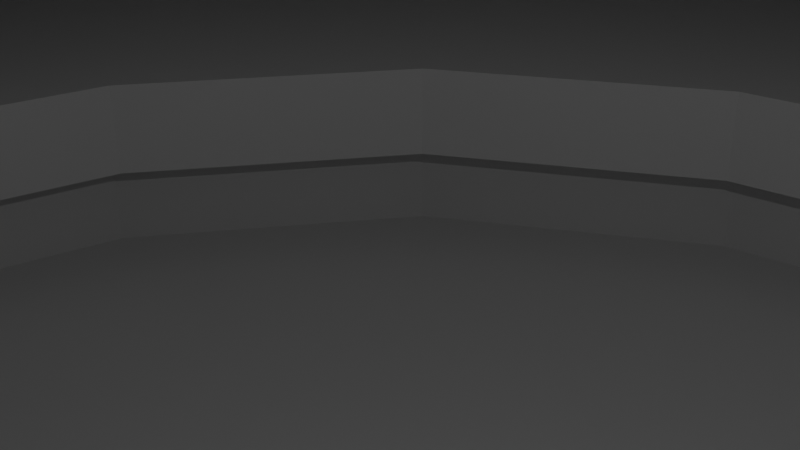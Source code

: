 # Source: ufo.blend  (saved by Blender 3.4.6; exported with 4.5.12 LTS)
import bpy
from mathutils import Matrix  # noqa: F401  (used for matrix-valued properties, if any)

bpy.ops.wm.read_factory_settings(use_empty=True)
scene = bpy.context.scene
scene.name = 'Scene'

# ---- collections
col_collection = bpy.data.collections.new('Collection'); scene.collection.children.link(col_collection)

# ---- world
world_world = bpy.data.worlds.new('World'); scene.world = world_world
world_world.use_nodes = True; world_world.node_tree.nodes.clear()
_N = world_world.node_tree.nodes; _L = world_world.node_tree.links
n0 = _N.new('ShaderNodeOutputWorld'); n0.name = 'World Output'; n0.location = (300, 300)
n1 = _N.new('ShaderNodeBackground'); n1.name = 'Background'; n1.location = (10, 300)
n1.inputs[0].default_value = (0.05088, 0.05088, 0.05088, 1.0)
_L.new(n1.outputs[0], n0.inputs[0])
n0.is_active_output = True
world_world.color = (0.05088, 0.05088, 0.05088)
world_world.use_sun_shadow = False
world_world.sun_shadow_jitter_overblur = 0.0

# ---- cameras
cam_camera = bpy.data.cameras.new('Camera')
cam_camera.clip_end = 100.0
cam_camera.ortho_scale = 7.314

# ---- lights
light_light = bpy.data.lights.new('Light', 'POINT')
light_light.transmission_factor = 0.0
light_light.energy = 1000.0
light_light.shadow_soft_size = 0.1
light_light.shadow_maximum_resolution = 0.006
light_light.use_absolute_resolution = True

# ---- meshes
me_cylinder = bpy.data.meshes.new('Cylinder')
me_cylinder.from_pydata([(-1.552e-08, 82.68, -3.233), (-1.552e-08, 82.68, 0.1293), (31.64, 76.38, -3.233), (31.64, 76.38, 0.1293), (58.46, 58.46, -3.233), (58.46, 58.46, 0.1293), (76.38, 31.64, -3.233), (76.38, 31.64, 0.1293), (82.68, 6.208e-08, -3.233), (82.68, 6.208e-08, 0.1293), (76.38, -31.64, -3.233), (76.38, -31.64, 0.1293), (58.46, -58.46, -3.233), (58.46, -58.46, 0.1293), (31.64, -76.38, -3.233), (31.64, -76.38, 0.1293), (-1.552e-08, -82.68, -3.233), (-1.552e-08, -82.68, 0.1293), (-31.64, -76.38, -3.233), (-31.64, -76.38, 0.1293), (-58.46, -58.46, -3.233), (-58.46, -58.46, 0.1293), (-76.38, -31.64, -3.233), (-76.38, -31.64, 0.1293), (-82.68, 6.208e-08, -3.233), (-82.68, 6.208e-08, 0.1293), (-76.38, 31.64, -3.233), (-76.38, 31.64, 0.1293), (-58.46, 58.46, -3.233), (-58.46, 58.46, 0.1293), (-31.64, 76.38, -3.233), (-31.64, 76.38, 0.1293), (1.065e-08, 72.08, 0.001542), (27.58, 66.59, 0.001542), (50.97, 50.97, 0.001542), (66.59, 27.58, 0.001542), (72.08, -4.259e-08, 0.001542), (66.59, -27.58, 0.001542), (50.97, -50.97, 0.001542), (27.58, -66.59, 0.001542), (1.065e-08, -72.08, 0.001542), (-27.58, -66.59, 0.001542), (-50.97, -50.97, 0.001542), (-66.59, -27.58, 0.001542), (-72.08, -4.259e-08, 0.001542), (-66.59, 27.58, 0.001542), (-50.97, 50.97, 0.001542), (-27.58, 66.59, 0.001542), (-7.412e-08, 52.34, 8.08), (20.03, 48.35, 8.08), (37.01, 37.01, 8.08), (48.35, 20.03, 8.08), (52.34, -3.093e-08, 8.08), (48.35, -20.03, 8.08), (37.01, -37.01, 8.08), (20.03, -48.35, 8.08), (-7.412e-08, -52.34, 8.08), (-20.03, -48.35, 8.08), (-37.01, -37.01, 8.08), (-48.35, -20.03, 8.08), (-52.34, -3.093e-08, 8.08), (-48.35, 20.03, 8.08), (-37.01, 37.01, 8.08), (-20.03, 48.35, 8.08), (-1.56e-07, 41.55, 9.941), (15.9, 38.39, 9.941), (29.38, 29.38, 9.941), (38.39, 15.9, 9.941), (41.55, 9.205e-08, 9.941), (38.39, -15.9, 9.941), (29.38, -29.38, 9.941), (15.9, -38.39, 9.941), (-1.56e-07, -41.55, 9.941), (-15.9, -38.39, 9.941), (-29.38, -29.38, 9.941), (-38.39, -15.9, 9.941), (-41.55, 9.205e-08, 9.941), (-38.39, 15.9, 9.941), (-29.38, 29.38, 9.941), (-15.9, 38.39, 9.941), (-4.698e-07, 31.32, 9.941), (11.98, 28.93, 9.941), (22.15, 22.15, 9.941), (28.93, 11.98, 9.941), (31.32, 1.313e-07, 9.941), (28.93, -11.98, 9.941), (22.15, -22.15, 9.941), (11.98, -28.93, 9.941), (-4.698e-07, -31.32, 9.941), (-11.98, -28.93, 9.941), (-22.15, -22.15, 9.941), (-28.93, -11.98, 9.941), (-31.32, 1.313e-07, 9.941), (-28.93, 11.98, 9.941), (-22.15, 22.15, 9.941), (-11.98, 28.93, 9.941), (-4.488e-07, 27.79, 20.28), (10.64, 25.68, 20.28), (19.65, 19.65, 20.28), (25.68, 10.64, 20.28), (27.79, 9.525e-08, 20.28), (25.68, -10.64, 20.28), (19.65, -19.65, 20.28), (10.64, -25.68, 20.28), (-4.488e-07, -27.79, 20.28), (-10.64, -25.68, 20.28), (-19.65, -19.65, 20.28), (-25.68, -10.64, 20.28), (-27.79, 9.525e-08, 20.28), (-25.68, 10.64, 20.28), (-19.65, 19.65, 20.28), (-10.64, 25.68, 20.28), (-5.652e-07, 18.43, 30.0), (7.053, 17.03, 30.0), (13.03, 13.03, 30.0), (17.03, 7.053, 30.0), (18.43, 3.79e-08, 30.0), (17.03, -7.053, 30.0), (13.03, -13.03, 30.0), (7.053, -17.03, 30.0), (-5.652e-07, -18.43, 30.0), (-7.053, -17.03, 30.0), (-13.03, -13.03, 30.0), (-17.03, -7.053, 30.0), (-18.43, 3.79e-08, 30.0), (-17.03, 7.053, 30.0), (-13.03, 13.03, 30.0), (-7.053, 17.03, 30.0), (-1.063e-06, 6.294, 33.93), (2.409, 5.815, 33.93), (4.45, 4.45, 33.93), (5.815, 2.409, 33.93), (6.294, -4.917e-08, 33.93), (5.815, -2.409, 33.93), (4.45, -4.45, 33.93), (2.409, -5.815, 33.93), (-1.063e-06, -6.294, 33.93), (-2.409, -5.815, 33.93), (-4.45, -4.45, 33.93), (-5.815, -2.409, 33.93), (-6.294, -4.917e-08, 33.93), (-5.815, 2.409, 33.93), (-4.45, 4.45, 33.93), (-2.409, 5.815, 33.93), (-3.476e-07, 64.29, -7.781), (24.6, 59.4, -7.781), (45.46, 45.46, -7.781), (59.4, 24.6, -7.781), (64.29, 2.999e-07, -7.781), (59.4, -24.6, -7.781), (45.46, -45.46, -7.781), (24.6, -59.4, -7.781), (-3.476e-07, -64.29, -7.781), (-24.6, -59.4, -7.781), (-45.46, -45.46, -7.781), (-59.4, -24.6, -7.781), (-64.29, 2.999e-07, -7.781), (-59.4, 24.6, -7.781), (-45.46, 45.46, -7.781), (-24.6, 59.4, -7.781), (1.136e-07, 28.1, -7.781), (10.75, 25.96, -7.781), (19.87, 19.87, -7.781), (25.96, 10.75, -7.781), (28.1, 3.435e-07, -7.781), (25.96, -10.75, -7.781), (19.87, -19.87, -7.781), (10.75, -25.96, -7.781), (1.136e-07, -28.1, -7.781), (-10.75, -25.96, -7.781), (-19.87, -19.87, -7.781), (-25.96, -10.75, -7.781), (-28.1, 3.435e-07, -7.781), (-25.96, 10.75, -7.781), (-19.87, 19.87, -7.781), (-10.75, 25.96, -7.781), (1.136e-07, 28.1, -11.09), (10.75, 25.96, -11.09), (19.87, 19.87, -11.09), (25.96, 10.75, -11.09), (28.1, 3.435e-07, -11.09), (25.96, -10.75, -11.09), (19.87, -19.87, -11.09), (10.75, -25.96, -11.09), (1.136e-07, -28.1, -11.09), (-10.75, -25.96, -11.09), (-19.87, -19.87, -11.09), (-25.96, -10.75, -11.09), (-28.1, 3.435e-07, -11.09), (-25.96, 10.75, -11.09), (-19.87, 19.87, -11.09), (-10.75, 25.96, -11.09), (1.547e-07, 30.45, -11.09), (11.65, 28.13, -11.09), (21.53, 21.53, -11.09), (28.13, 11.65, -11.09), (30.45, 3.88e-07, -11.09), (28.13, -11.65, -11.09), (21.53, -21.53, -11.09), (11.65, -28.13, -11.09), (1.547e-07, -30.45, -11.09), (-11.65, -28.13, -11.09), (-21.53, -21.53, -11.09), (-28.13, -11.65, -11.09), (-30.45, 3.88e-07, -11.09), (-28.13, 11.65, -11.09), (-21.53, 21.53, -11.09), (-11.65, 28.13, -11.09), (1.547e-07, 30.45, -14.81), (11.65, 28.13, -14.81), (21.53, 21.53, -14.81), (28.13, 11.65, -14.81), (30.45, 3.88e-07, -14.81), (28.13, -11.65, -14.81), (21.53, -21.53, -14.81), (11.65, -28.13, -14.81), (1.547e-07, -30.45, -14.81), (-11.65, -28.13, -14.81), (-21.53, -21.53, -14.81), (-28.13, -11.65, -14.81), (-30.45, 3.88e-07, -14.81), (-28.13, 11.65, -14.81), (-21.53, 21.53, -14.81), (-11.65, 28.13, -14.81)], [], [(0, 1, 3, 2), (2, 3, 5, 4), (4, 5, 7, 6), (6, 7, 9, 8), (8, 9, 11, 10), (10, 11, 13, 12), (12, 13, 15, 14), (14, 15, 17, 16), (16, 17, 19, 18), (18, 19, 21, 20), (20, 21, 23, 22), (22, 23, 25, 24), (24, 25, 27, 26), (26, 27, 29, 28), (13, 11, 37, 38), (28, 29, 31, 30), (30, 31, 1, 0), (22, 24, 156, 155), (46, 45, 61, 62), (23, 21, 42, 43), (1, 31, 47, 32), (9, 7, 35, 36), (19, 17, 40, 41), (29, 27, 45, 46), (5, 3, 33, 34), (15, 13, 38, 39), (25, 23, 43, 44), (11, 9, 36, 37), (21, 19, 41, 42), (31, 29, 46, 47), (7, 5, 34, 35), (17, 15, 39, 40), (3, 1, 32, 33), (27, 25, 44, 45), (52, 51, 67, 68), (39, 38, 54, 55), (47, 46, 62, 63), (40, 39, 55, 56), (33, 32, 48, 49), (32, 47, 63, 48), (41, 40, 56, 57), (34, 33, 49, 50), (42, 41, 57, 58), (35, 34, 50, 51), (43, 42, 58, 59), (36, 35, 51, 52), (44, 43, 59, 60), (37, 36, 52, 53), (45, 44, 60, 61), (38, 37, 53, 54), (73, 72, 88, 89), (60, 59, 75, 76), (53, 52, 68, 69), (61, 60, 76, 77), (54, 53, 69, 70), (62, 61, 77, 78), (55, 54, 70, 71), (63, 62, 78, 79), (56, 55, 71, 72), (49, 48, 64, 65), (48, 63, 79, 64), (57, 56, 72, 73), (50, 49, 65, 66), (58, 57, 73, 74), (51, 50, 66, 67), (59, 58, 74, 75), (94, 93, 109, 110), (66, 65, 81, 82), (74, 73, 89, 90), (67, 66, 82, 83), (75, 74, 90, 91), (68, 67, 83, 84), (76, 75, 91, 92), (69, 68, 84, 85), (77, 76, 92, 93), (70, 69, 85, 86), (78, 77, 93, 94), (71, 70, 86, 87), (79, 78, 94, 95), (72, 71, 87, 88), (65, 64, 80, 81), (64, 79, 95, 80), (100, 99, 115, 116), (87, 86, 102, 103), (95, 94, 110, 111), (88, 87, 103, 104), (81, 80, 96, 97), (80, 95, 111, 96), (89, 88, 104, 105), (82, 81, 97, 98), (90, 89, 105, 106), (83, 82, 98, 99), (91, 90, 106, 107), (84, 83, 99, 100), (92, 91, 107, 108), (85, 84, 100, 101), (93, 92, 108, 109), (86, 85, 101, 102), (121, 120, 136, 137), (108, 107, 123, 124), (101, 100, 116, 117), (109, 108, 124, 125), (102, 101, 117, 118), (110, 109, 125, 126), (103, 102, 118, 119), (111, 110, 126, 127), (104, 103, 119, 120), (97, 96, 112, 113), (96, 111, 127, 112), (105, 104, 120, 121), (98, 97, 113, 114), (106, 105, 121, 122), (99, 98, 114, 115), (107, 106, 122, 123), (129, 128, 143, 142, 141, 140, 139, 138, 137, 136, 135, 134, 133, 132, 131, 130), (114, 113, 129, 130), (122, 121, 137, 138), (115, 114, 130, 131), (123, 122, 138, 139), (116, 115, 131, 132), (124, 123, 139, 140), (117, 116, 132, 133), (125, 124, 140, 141), (118, 117, 133, 134), (126, 125, 141, 142), (119, 118, 134, 135), (127, 126, 142, 143), (120, 119, 135, 136), (113, 112, 128, 129), (112, 127, 143, 128), (158, 159, 175, 174), (8, 10, 149, 148), (18, 20, 154, 153), (28, 30, 159, 158), (4, 6, 147, 146), (14, 16, 152, 151), (0, 2, 145, 144), (24, 26, 157, 156), (10, 12, 150, 149), (20, 22, 155, 154), (30, 0, 144, 159), (6, 8, 148, 147), (16, 18, 153, 152), (26, 28, 158, 157), (2, 4, 146, 145), (12, 14, 151, 150), (164, 165, 181, 180), (151, 152, 168, 167), (144, 145, 161, 160), (159, 144, 160, 175), (152, 153, 169, 168), (145, 146, 162, 161), (153, 154, 170, 169), (146, 147, 163, 162), (154, 155, 171, 170), (147, 148, 164, 163), (155, 156, 172, 171), (148, 149, 165, 164), (156, 157, 173, 172), (149, 150, 166, 165), (157, 158, 174, 173), (150, 151, 167, 166), (185, 186, 202, 201), (172, 173, 189, 188), (165, 166, 182, 181), (173, 174, 190, 189), (166, 167, 183, 182), (174, 175, 191, 190), (167, 168, 184, 183), (160, 161, 177, 176), (175, 160, 176, 191), (168, 169, 185, 184), (161, 162, 178, 177), (169, 170, 186, 185), (162, 163, 179, 178), (170, 171, 187, 186), (163, 164, 180, 179), (171, 172, 188, 187), (206, 207, 223, 222), (178, 179, 195, 194), (186, 187, 203, 202), (179, 180, 196, 195), (187, 188, 204, 203), (180, 181, 197, 196), (188, 189, 205, 204), (181, 182, 198, 197), (189, 190, 206, 205), (182, 183, 199, 198), (190, 191, 207, 206), (183, 184, 200, 199), (176, 177, 193, 192), (191, 176, 192, 207), (184, 185, 201, 200), (177, 178, 194, 193), (208, 209, 210, 211, 212, 213, 214, 215, 216, 217, 218, 219, 220, 221, 222, 223), (199, 200, 216, 215), (192, 193, 209, 208), (207, 192, 208, 223), (200, 201, 217, 216), (193, 194, 210, 209), (201, 202, 218, 217), (194, 195, 211, 210), (202, 203, 219, 218), (195, 196, 212, 211), (203, 204, 220, 219), (196, 197, 213, 212), (204, 205, 221, 220), (197, 198, 214, 213), (205, 206, 222, 221), (198, 199, 215, 214)])
_uv = me_cylinder.uv_layers.new(name='UVMap')
_uv.uv.foreach_set('vector', [1.0, 0.5, 1.0, 1.0, 0.9375, 1.0, 0.9375, 0.5, 0.9375, 0.5, 0.9375, 1.0, 0.875, 1.0, 0.875, 0.5, 0.875, 0.5, 0.875, 1.0, 0.8125, 1.0, 0.8125, 0.5, 0.8125, 0.5, 0.8125, 1.0, 0.75, 1.0, 0.75, 0.5, 0.75, 0.5, 0.75, 1.0, 0.6875, 1.0, 0.6875, 0.5, 0.6875, 0.5, 0.6875, 1.0, 0.625, 1.0, 0.625, 0.5, 0.625, 0.5, 0.625, 1.0, 0.5625, 1.0, 0.5625, 0.5, 0.5625, 0.5, 0.5625, 1.0, 0.5, 1.0, 0.5, 0.5, 0.5, 0.5, 0.5, 1.0, 0.4375, 1.0, 0.4375, 0.5, 0.4375, 0.5, 0.4375, 1.0, 0.375, 1.0, 0.375, 0.5, 0.375, 0.5, 0.375, 1.0, 0.3125, 1.0, 0.3125, 0.5, 0.3125, 0.5, 0.3125, 1.0, 0.25, 1.0, 0.25, 0.5, 0.25, 0.5, 0.25, 1.0, 0.1875, 1.0, 0.1875, 0.5, 0.1875, 0.5, 0.1875, 1.0, 0.125, 1.0, 0.125, 0.5, 0.625, 1.0, 0.6875, 1.0, 0.6875, 1.0, 0.625, 1.0, 0.125, 0.5, 0.125, 1.0, 0.0625, 1.0, 0.0625, 0.5, 0.0625, 0.5, 0.0625, 1.0, 0.0, 1.0, 0.0, 0.5, 0.3125, 0.5, 0.25, 0.5, 0.25, 0.5, 0.3125, 0.5, 0.125, 1.0, 0.1875, 1.0, 0.1875, 1.0, 0.125, 1.0, 0.3125, 1.0, 0.375, 1.0, 0.375, 1.0, 0.3125, 1.0, 0.0, 1.0, 0.0625, 1.0, 0.0625, 1.0, 0.0, 1.0, 0.75, 1.0, 0.8125, 1.0, 0.8125, 1.0, 0.75, 1.0, 0.4375, 1.0, 0.5, 1.0, 0.5, 1.0, 0.4375, 1.0, 0.125, 1.0, 0.1875, 1.0, 0.1875, 1.0, 0.125, 1.0, 0.875, 1.0, 0.9375, 1.0, 0.9375, 1.0, 0.875, 1.0, 0.5625, 1.0, 0.625, 1.0, 0.625, 1.0, 0.5625, 1.0, 0.25, 1.0, 0.3125, 1.0, 0.3125, 1.0, 0.25, 1.0, 0.6875, 1.0, 0.75, 1.0, 0.75, 1.0, 0.6875, 1.0, 0.375, 1.0, 0.4375, 1.0, 0.4375, 1.0, 0.375, 1.0, 0.0625, 1.0, 0.125, 1.0, 0.125, 1.0, 0.0625, 1.0, 0.8125, 1.0, 0.875, 1.0, 0.875, 1.0, 0.8125, 1.0, 0.5, 1.0, 0.5625, 1.0, 0.5625, 1.0, 0.5, 1.0, 0.9375, 1.0, 1.0, 1.0, 1.0, 1.0, 0.9375, 1.0, 0.1875, 1.0, 0.25, 1.0, 0.25, 1.0, 0.1875, 1.0, 0.75, 1.0, 0.8125, 1.0, 0.8125, 1.0, 0.75, 1.0, 0.5625, 1.0, 0.625, 1.0, 0.625, 1.0, 0.5625, 1.0, 0.0625, 1.0, 0.125, 1.0, 0.125, 1.0, 0.0625, 1.0, 0.5, 1.0, 0.5625, 1.0, 0.5625, 1.0, 0.5, 1.0, 0.9375, 1.0, 1.0, 1.0, 1.0, 1.0, 0.9375, 1.0, 0.0, 1.0, 0.0625, 1.0, 0.0625, 1.0, 0.0, 1.0, 0.4375, 1.0, 0.5, 1.0, 0.5, 1.0, 0.4375, 1.0, 0.875, 1.0, 0.9375, 1.0, 0.9375, 1.0, 0.875, 1.0, 0.375, 1.0, 0.4375, 1.0, 0.4375, 1.0, 0.375, 1.0, 0.8125, 1.0, 0.875, 1.0, 0.875, 1.0, 0.8125, 1.0, 0.3125, 1.0, 0.375, 1.0, 0.375, 1.0, 0.3125, 1.0, 0.75, 1.0, 0.8125, 1.0, 0.8125, 1.0, 0.75, 1.0, 0.25, 1.0, 0.3125, 1.0, 0.3125, 1.0, 0.25, 1.0, 0.6875, 1.0, 0.75, 1.0, 0.75, 1.0, 0.6875, 1.0, 0.1875, 1.0, 0.25, 1.0, 0.25, 1.0, 0.1875, 1.0, 0.625, 1.0, 0.6875, 1.0, 0.6875, 1.0, 0.625, 1.0, 0.4375, 1.0, 0.5, 1.0, 0.5, 1.0, 0.4375, 1.0, 0.25, 1.0, 0.3125, 1.0, 0.3125, 1.0, 0.25, 1.0, 0.6875, 1.0, 0.75, 1.0, 0.75, 1.0, 0.6875, 1.0, 0.1875, 1.0, 0.25, 1.0, 0.25, 1.0, 0.1875, 1.0, 0.625, 1.0, 0.6875, 1.0, 0.6875, 1.0, 0.625, 1.0, 0.125, 1.0, 0.1875, 1.0, 0.1875, 1.0, 0.125, 1.0, 0.5625, 1.0, 0.625, 1.0, 0.625, 1.0, 0.5625, 1.0, 0.0625, 1.0, 0.125, 1.0, 0.125, 1.0, 0.0625, 1.0, 0.5, 1.0, 0.5625, 1.0, 0.5625, 1.0, 0.5, 1.0, 0.9375, 1.0, 1.0, 1.0, 1.0, 1.0, 0.9375, 1.0, 0.0, 1.0, 0.0625, 1.0, 0.0625, 1.0, 0.0, 1.0, 0.4375, 1.0, 0.5, 1.0, 0.5, 1.0, 0.4375, 1.0, 0.875, 1.0, 0.9375, 1.0, 0.9375, 1.0, 0.875, 1.0, 0.375, 1.0, 0.4375, 1.0, 0.4375, 1.0, 0.375, 1.0, 0.8125, 1.0, 0.875, 1.0, 0.875, 1.0, 0.8125, 1.0, 0.3125, 1.0, 0.375, 1.0, 0.375, 1.0, 0.3125, 1.0, 0.125, 1.0, 0.1875, 1.0, 0.1875, 1.0, 0.125, 1.0, 0.875, 1.0, 0.9375, 1.0, 0.9375, 1.0, 0.875, 1.0, 0.375, 1.0, 0.4375, 1.0, 0.4375, 1.0, 0.375, 1.0, 0.8125, 1.0, 0.875, 1.0, 0.875, 1.0, 0.8125, 1.0, 0.3125, 1.0, 0.375, 1.0, 0.375, 1.0, 0.3125, 1.0, 0.75, 1.0, 0.8125, 1.0, 0.8125, 1.0, 0.75, 1.0, 0.25, 1.0, 0.3125, 1.0, 0.3125, 1.0, 0.25, 1.0, 0.6875, 1.0, 0.75, 1.0, 0.75, 1.0, 0.6875, 1.0, 0.1875, 1.0, 0.25, 1.0, 0.25, 1.0, 0.1875, 1.0, 0.625, 1.0, 0.6875, 1.0, 0.6875, 1.0, 0.625, 1.0, 0.125, 1.0, 0.1875, 1.0, 0.1875, 1.0, 0.125, 1.0, 0.5625, 1.0, 0.625, 1.0, 0.625, 1.0, 0.5625, 1.0, 0.0625, 1.0, 0.125, 1.0, 0.125, 1.0, 0.0625, 1.0, 0.5, 1.0, 0.5625, 1.0, 0.5625, 1.0, 0.5, 1.0, 0.9375, 1.0, 1.0, 1.0, 1.0, 1.0, 0.9375, 1.0, 0.0, 1.0, 0.0625, 1.0, 0.0625, 1.0, 0.0, 1.0, 0.75, 1.0, 0.8125, 1.0, 0.8125, 1.0, 0.75, 1.0, 0.5625, 1.0, 0.625, 1.0, 0.625, 1.0, 0.5625, 1.0, 0.0625, 1.0, 0.125, 1.0, 0.125, 1.0, 0.0625, 1.0, 0.5, 1.0, 0.5625, 1.0, 0.5625, 1.0, 0.5, 1.0, 0.9375, 1.0, 1.0, 1.0, 1.0, 1.0, 0.9375, 1.0, 0.0, 1.0, 0.0625, 1.0, 0.0625, 1.0, 0.0, 1.0, 0.4375, 1.0, 0.5, 1.0, 0.5, 1.0, 0.4375, 1.0, 0.875, 1.0, 0.9375, 1.0, 0.9375, 1.0, 0.875, 1.0, 0.375, 1.0, 0.4375, 1.0, 0.4375, 1.0, 0.375, 1.0, 0.8125, 1.0, 0.875, 1.0, 0.875, 1.0, 0.8125, 1.0, 0.3125, 1.0, 0.375, 1.0, 0.375, 1.0, 0.3125, 1.0, 0.75, 1.0, 0.8125, 1.0, 0.8125, 1.0, 0.75, 1.0, 0.25, 1.0, 0.3125, 1.0, 0.3125, 1.0, 0.25, 1.0, 0.6875, 1.0, 0.75, 1.0, 0.75, 1.0, 0.6875, 1.0, 0.1875, 1.0, 0.25, 1.0, 0.25, 1.0, 0.1875, 1.0, 0.625, 1.0, 0.6875, 1.0, 0.6875, 1.0, 0.625, 1.0, 0.4375, 1.0, 0.5, 1.0, 0.5, 1.0, 0.4375, 1.0, 0.25, 1.0, 0.3125, 1.0, 0.3125, 1.0, 0.25, 1.0, 0.6875, 1.0, 0.75, 1.0, 0.75, 1.0, 0.6875, 1.0, 0.1875, 1.0, 0.25, 1.0, 0.25, 1.0, 0.1875, 1.0, 0.625, 1.0, 0.6875, 1.0, 0.6875, 1.0, 0.625, 1.0, 0.125, 1.0, 0.1875, 1.0, 0.1875, 1.0, 0.125, 1.0, 0.5625, 1.0, 0.625, 1.0, 0.625, 1.0, 0.5625, 1.0, 0.0625, 1.0, 0.125, 1.0, 0.125, 1.0, 0.0625, 1.0, 0.5, 1.0, 0.5625, 1.0, 0.5625, 1.0, 0.5, 1.0, 0.9375, 1.0, 1.0, 1.0, 1.0, 1.0, 0.9375, 1.0, 0.0, 1.0, 0.0625, 1.0, 0.0625, 1.0, 0.0, 1.0, 0.4375, 1.0, 0.5, 1.0, 0.5, 1.0, 0.4375, 1.0, 0.875, 1.0, 0.9375, 1.0, 0.9375, 1.0, 0.875, 1.0, 0.375, 1.0, 0.4375, 1.0, 0.4375, 1.0, 0.375, 1.0, 0.8125, 1.0, 0.875, 1.0, 0.875, 1.0, 0.8125, 1.0, 0.3125, 1.0, 0.375, 1.0, 0.375, 1.0, 0.3125, 1.0, 0.3418, 0.4717, 0.25, 0.49, 0.1582, 0.4717, 0.08029, 0.4197, 0.02827, 0.3418, 0.01, 0.25, 0.02827, 0.1582, 0.08029, 0.08029, 0.1582, 0.02827, 0.25, 0.01, 0.3418, 0.02827, 0.4197, 0.08029, 0.4717, 0.1582, 0.49, 0.25, 0.4717, 0.3418, 0.4197, 0.4197, 0.875, 1.0, 0.9375, 1.0, 0.9375, 1.0, 0.875, 1.0, 0.375, 1.0, 0.4375, 1.0, 0.4375, 1.0, 0.375, 1.0, 0.8125, 1.0, 0.875, 1.0, 0.875, 1.0, 0.8125, 1.0, 0.3125, 1.0, 0.375, 1.0, 0.375, 1.0, 0.3125, 1.0, 0.75, 1.0, 0.8125, 1.0, 0.8125, 1.0, 0.75, 1.0, 0.25, 1.0, 0.3125, 1.0, 0.3125, 1.0, 0.25, 1.0, 0.6875, 1.0, 0.75, 1.0, 0.75, 1.0, 0.6875, 1.0, 0.1875, 1.0, 0.25, 1.0, 0.25, 1.0, 0.1875, 1.0, 0.625, 1.0, 0.6875, 1.0, 0.6875, 1.0, 0.625, 1.0, 0.125, 1.0, 0.1875, 1.0, 0.1875, 1.0, 0.125, 1.0, 0.5625, 1.0, 0.625, 1.0, 0.625, 1.0, 0.5625, 1.0, 0.0625, 1.0, 0.125, 1.0, 0.125, 1.0, 0.0625, 1.0, 0.5, 1.0, 0.5625, 1.0, 0.5625, 1.0, 0.5, 1.0, 0.9375, 1.0, 1.0, 1.0, 1.0, 1.0, 0.9375, 1.0, 0.0, 1.0, 0.0625, 1.0, 0.0625, 1.0, 0.0, 1.0, 0.125, 0.5, 0.0625, 0.5, 0.0625, 0.5, 0.125, 0.5, 0.75, 0.5, 0.6875, 0.5, 0.6875, 0.5, 0.75, 0.5, 0.4375, 0.5, 0.375, 0.5, 0.375, 0.5, 0.4375, 0.5, 0.125, 0.5, 0.0625, 0.5, 0.0625, 0.5, 0.125, 0.5, 0.875, 0.5, 0.8125, 0.5, 0.8125, 0.5, 0.875, 0.5, 0.5625, 0.5, 0.5, 0.5, 0.5, 0.5, 0.5625, 0.5, 1.0, 0.5, 0.9375, 0.5, 0.9375, 0.5, 1.0, 0.5, 0.25, 0.5, 0.1875, 0.5, 0.1875, 0.5, 0.25, 0.5, 0.6875, 0.5, 0.625, 0.5, 0.625, 0.5, 0.6875, 0.5, 0.375, 0.5, 0.3125, 0.5, 0.3125, 0.5, 0.375, 0.5, 0.0625, 0.5, 0.0, 0.5, 0.0, 0.5, 0.0625, 0.5, 0.8125, 0.5, 0.75, 0.5, 0.75, 0.5, 0.8125, 0.5, 0.5, 0.5, 0.4375, 0.5, 0.4375, 0.5, 0.5, 0.5, 0.1875, 0.5, 0.125, 0.5, 0.125, 0.5, 0.1875, 0.5, 0.9375, 0.5, 0.875, 0.5, 0.875, 0.5, 0.9375, 0.5, 0.625, 0.5, 0.5625, 0.5, 0.5625, 0.5, 0.625, 0.5, 0.75, 0.5, 0.6875, 0.5, 0.6875, 0.5, 0.75, 0.5, 0.5625, 0.5, 0.5, 0.5, 0.5, 0.5, 0.5625, 0.5, 1.0, 0.5, 0.9375, 0.5, 0.9375, 0.5, 1.0, 0.5, 0.0625, 0.5, 0.0, 0.5, 0.0, 0.5, 0.0625, 0.5, 0.5, 0.5, 0.4375, 0.5, 0.4375, 0.5, 0.5, 0.5, 0.9375, 0.5, 0.875, 0.5, 0.875, 0.5, 0.9375, 0.5, 0.4375, 0.5, 0.375, 0.5, 0.375, 0.5, 0.4375, 0.5, 0.875, 0.5, 0.8125, 0.5, 0.8125, 0.5, 0.875, 0.5, 0.375, 0.5, 0.3125, 0.5, 0.3125, 0.5, 0.375, 0.5, 0.8125, 0.5, 0.75, 0.5, 0.75, 0.5, 0.8125, 0.5, 0.3125, 0.5, 0.25, 0.5, 0.25, 0.5, 0.3125, 0.5, 0.75, 0.5, 0.6875, 0.5, 0.6875, 0.5, 0.75, 0.5, 0.25, 0.5, 0.1875, 0.5, 0.1875, 0.5, 0.25, 0.5, 0.6875, 0.5, 0.625, 0.5, 0.625, 0.5, 0.6875, 0.5, 0.1875, 0.5, 0.125, 0.5, 0.125, 0.5, 0.1875, 0.5, 0.625, 0.5, 0.5625, 0.5, 0.5625, 0.5, 0.625, 0.5, 0.4375, 0.5, 0.375, 0.5, 0.375, 0.5, 0.4375, 0.5, 0.25, 0.5, 0.1875, 0.5, 0.1875, 0.5, 0.25, 0.5, 0.6875, 0.5, 0.625, 0.5, 0.625, 0.5, 0.6875, 0.5, 0.1875, 0.5, 0.125, 0.5, 0.125, 0.5, 0.1875, 0.5, 0.625, 0.5, 0.5625, 0.5, 0.5625, 0.5, 0.625, 0.5, 0.125, 0.5, 0.0625, 0.5, 0.0625, 0.5, 0.125, 0.5, 0.5625, 0.5, 0.5, 0.5, 0.5, 0.5, 0.5625, 0.5, 1.0, 0.5, 0.9375, 0.5, 0.9375, 0.5, 1.0, 0.5, 0.0625, 0.5, 0.0, 0.5, 0.0, 0.5, 0.0625, 0.5, 0.5, 0.5, 0.4375, 0.5, 0.4375, 0.5, 0.5, 0.5, 0.9375, 0.5, 0.875, 0.5, 0.875, 0.5, 0.9375, 0.5, 0.4375, 0.5, 0.375, 0.5, 0.375, 0.5, 0.4375, 0.5, 0.875, 0.5, 0.8125, 0.5, 0.8125, 0.5, 0.875, 0.5, 0.375, 0.5, 0.3125, 0.5, 0.3125, 0.5, 0.375, 0.5, 0.8125, 0.5, 0.75, 0.5, 0.75, 0.5, 0.8125, 0.5, 0.3125, 0.5, 0.25, 0.5, 0.25, 0.5, 0.3125, 0.5, 0.125, 0.5, 0.0625, 0.5, 0.0625, 0.5, 0.125, 0.5, 0.875, 0.5, 0.8125, 0.5, 0.8125, 0.5, 0.875, 0.5, 0.375, 0.5, 0.3125, 0.5, 0.3125, 0.5, 0.375, 0.5, 0.8125, 0.5, 0.75, 0.5, 0.75, 0.5, 0.8125, 0.5, 0.3125, 0.5, 0.25, 0.5, 0.25, 0.5, 0.3125, 0.5, 0.75, 0.5, 0.6875, 0.5, 0.6875, 0.5, 0.75, 0.5, 0.25, 0.5, 0.1875, 0.5, 0.1875, 0.5, 0.25, 0.5, 0.6875, 0.5, 0.625, 0.5, 0.625, 0.5, 0.6875, 0.5, 0.1875, 0.5, 0.125, 0.5, 0.125, 0.5, 0.1875, 0.5, 0.625, 0.5, 0.5625, 0.5, 0.5625, 0.5, 0.625, 0.5, 0.125, 0.5, 0.0625, 0.5, 0.0625, 0.5, 0.125, 0.5, 0.5625, 0.5, 0.5, 0.5, 0.5, 0.5, 0.5625, 0.5, 1.0, 0.5, 0.9375, 0.5, 0.9375, 0.5, 1.0, 0.5, 0.0625, 0.5, 0.0, 0.5, 0.0, 0.5, 0.0625, 0.5, 0.5, 0.5, 0.4375, 0.5, 0.4375, 0.5, 0.5, 0.5, 0.9375, 0.5, 0.875, 0.5, 0.875, 0.5, 0.9375, 0.5, 0.75, 0.49, 0.8418, 0.4717, 0.9197, 0.4197, 0.9717, 0.3418, 0.99, 0.25, 0.9717, 0.1582, 0.9197, 0.08029, 0.8418, 0.02827, 0.75, 0.01, 0.6582, 0.02827, 0.5803, 0.08029, 0.5283, 0.1582, 0.51, 0.25, 0.5283, 0.3418, 0.5803, 0.4197, 0.6582, 0.4717, 0.5625, 0.5, 0.5, 0.5, 0.5, 0.5, 0.5625, 0.5, 1.0, 0.5, 0.9375, 0.5, 0.9375, 0.5, 1.0, 0.5, 0.0625, 0.5, 0.0, 0.5, 0.0, 0.5, 0.0625, 0.5, 0.5, 0.5, 0.4375, 0.5, 0.4375, 0.5, 0.5, 0.5, 0.9375, 0.5, 0.875, 0.5, 0.875, 0.5, 0.9375, 0.5, 0.4375, 0.5, 0.375, 0.5, 0.375, 0.5, 0.4375, 0.5, 0.875, 0.5, 0.8125, 0.5, 0.8125, 0.5, 0.875, 0.5, 0.375, 0.5, 0.3125, 0.5, 0.3125, 0.5, 0.375, 0.5, 0.8125, 0.5, 0.75, 0.5, 0.75, 0.5, 0.8125, 0.5, 0.3125, 0.5, 0.25, 0.5, 0.25, 0.5, 0.3125, 0.5, 0.75, 0.5, 0.6875, 0.5, 0.6875, 0.5, 0.75, 0.5, 0.25, 0.5, 0.1875, 0.5, 0.1875, 0.5, 0.25, 0.5, 0.6875, 0.5, 0.625, 0.5, 0.625, 0.5, 0.6875, 0.5, 0.1875, 0.5, 0.125, 0.5, 0.125, 0.5, 0.1875, 0.5, 0.625, 0.5, 0.5625, 0.5, 0.5625, 0.5, 0.625, 0.5])
me_cylinder.update()

# ---- objects
ob_light = bpy.data.objects.new('Light', light_light)
ob_camera = bpy.data.objects.new('Camera', cam_camera)
ob_cylinder = bpy.data.objects.new('Cylinder', me_cylinder)

# ---- transforms, parenting, visibility, modifiers, constraints
ob_light.location = (4.076, 1.005, 5.904)
ob_light.rotation_euler = (0.6503, 0.05522, 1.866)
ob_light.lock_rotations_4d = False
ob_light.empty_display_type = 'ARROWS'
ob_light.color = (0.0, 0.0, 0.0, 0.0)
ob_light.lineart.crease_threshold = 0.0
ob_camera.location = (7.359, -6.926, 4.958)
ob_camera.rotation_euler = (1.109, 0.0, 0.8149)
ob_camera.lock_rotations_4d = False
ob_camera.empty_display_type = 'ARROWS'
ob_camera.color = (0.0, 0.0, 0.0, 0.0)
ob_camera.display_type = 'WIRE'
ob_camera.lineart.crease_threshold = 0.0
ob_cylinder.location = (0.0, 0.0, 0.0)

# ---- collection membership
col_collection.objects.link(ob_light)
col_collection.objects.link(ob_camera)
col_collection.objects.link(ob_cylinder)

# ---- scene / render settings (as saved in the file)
scene.camera = ob_camera
scene.frame_start = 1; scene.frame_end = 250; scene.frame_set(2)
scene.render.engine = 'BLENDER_EEVEE_NEXT'
scene.cycles.sampling_pattern = 'TABULATED_SOBOL'
scene.cycles.use_light_tree = False
scene.view_settings.view_transform = 'Filmic'
bpy.context.view_layer.update()
